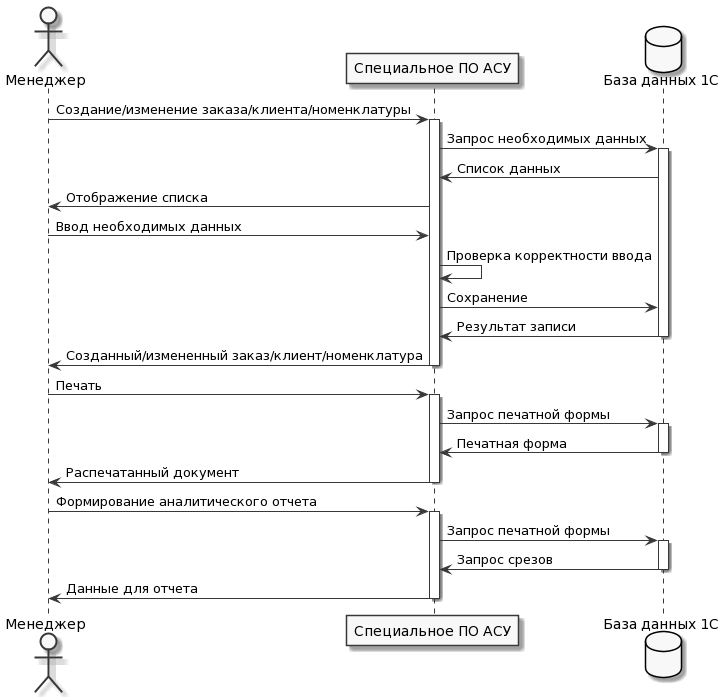

The diagram above was rendered by PlantUML. Its source (embedded in the PNG):
@startuml
skinparam monochrome true

actor Менеджер as user
participant "Специальное ПО АСУ" as system
database "База данных 1С" as base

user -> system : Создание/изменение заказа/клиента/номенклатуры
activate system
system -> base : Запрос необходимых данных
activate base
base -> system : Список данных
user <- system : Отображение списка
user -> system : Ввод необходимых данных
system -> system : Проверка корректности ввода
system -> base : Сохранение
system <- base : Результат записи
deactivate base
system -> user : Созданный/измененный заказ/клиент/номенклатура
deactivate system
user -> system : Печать
activate system
system -> base : Запрос печатной формы
activate base
system <- base : Печатная форма
deactivate base
user <- system : Распечатанный документ
deactivate system
user -> system : Формирование аналитического отчета
activate system
system -> base : Запрос печатной формы
activate base
system <- base : Запрос срезов
deactivate base
user <- system : Данные для отчета
deactivate system
@enduml